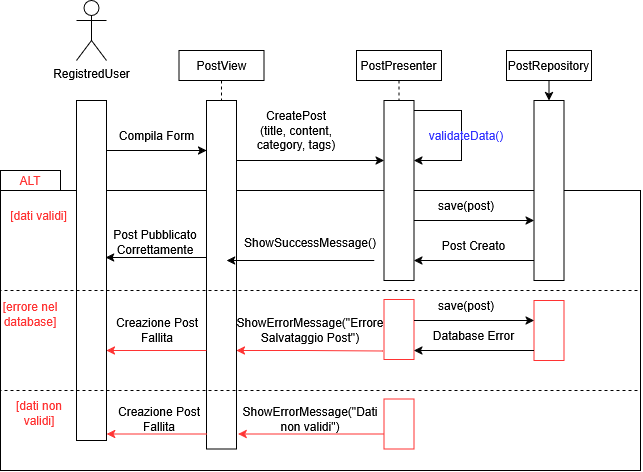

The diagram above was exported from draw.io. Its source (the exported page's mxGraphModel, read from the mxfile embedded in the PNG):
<mxGraphModel dx="1030" dy="563" grid="1" gridSize="10" guides="1" tooltips="1" connect="1" arrows="1" fold="1" page="1" pageScale="1" pageWidth="827" pageHeight="1169" math="0" shadow="0">
  <root>
    <mxCell id="0" />
    <mxCell id="1" parent="0" />
    <mxCell id="O25KeT6IDgCOpH5A-YRn-54" parent="1" style="shape=folder;fontStyle=1;spacingTop=10;tabWidth=60;tabHeight=20;tabPosition=left;html=1;whiteSpace=wrap;fillColor=none;" value="" vertex="1">
      <mxGeometry height="300" width="640" x="80" y="230" as="geometry" />
    </mxCell>
    <mxCell id="O25KeT6IDgCOpH5A-YRn-1" parent="1" style="shape=umlActor;verticalLabelPosition=bottom;verticalAlign=top;html=1;outlineConnect=0;" value="RegistredUser" vertex="1">
      <mxGeometry height="60" width="30" x="156" y="60" as="geometry" />
    </mxCell>
    <mxCell id="O25KeT6IDgCOpH5A-YRn-2" parent="1" style="html=1;points=[[0,0,0,0,5],[0,1,0,0,-5],[1,0,0,0,5],[1,1,0,0,-5]];perimeter=orthogonalPerimeter;outlineConnect=0;targetShapes=umlLifeline;portConstraint=eastwest;newEdgeStyle={&quot;curved&quot;:0,&quot;rounded&quot;:0};" value="" vertex="1">
      <mxGeometry height="340" width="30" x="156" y="160" as="geometry" />
    </mxCell>
    <mxCell id="O25KeT6IDgCOpH5A-YRn-3" parent="1" style="html=1;points=[[0,0,0,0,5],[0,1,0,0,-5],[1,0,0,0,5],[1,1,0,0,-5]];perimeter=orthogonalPerimeter;outlineConnect=0;targetShapes=umlLifeline;portConstraint=eastwest;newEdgeStyle={&quot;curved&quot;:0,&quot;rounded&quot;:0};" value="" vertex="1">
      <mxGeometry height="348.5" width="30" x="286" y="160" as="geometry" />
    </mxCell>
    <mxCell id="O25KeT6IDgCOpH5A-YRn-4" edge="1" parent="1" style="endArrow=classic;html=1;rounded=0;" value="">
      <mxGeometry height="50" relative="1" width="50" as="geometry">
        <mxPoint x="186" y="210" as="sourcePoint" />
        <mxPoint x="286" y="210" as="targetPoint" />
      </mxGeometry>
    </mxCell>
    <mxCell id="O25KeT6IDgCOpH5A-YRn-6" edge="1" parent="1" source="O25KeT6IDgCOpH5A-YRn-5" style="edgeStyle=orthogonalEdgeStyle;rounded=0;orthogonalLoop=1;jettySize=auto;html=1;exitX=0.5;exitY=1;exitDx=0;exitDy=0;endArrow=none;endFill=0;dashed=1;" target="O25KeT6IDgCOpH5A-YRn-3">
      <mxGeometry relative="1" as="geometry">
        <Array as="points">
          <mxPoint x="296" y="220" />
          <mxPoint x="296" y="220" />
        </Array>
      </mxGeometry>
    </mxCell>
    <mxCell id="O25KeT6IDgCOpH5A-YRn-5" parent="1" style="rounded=0;whiteSpace=wrap;html=1;" value="PostView" vertex="1">
      <mxGeometry height="30" width="85" x="258.5" y="110" as="geometry" />
    </mxCell>
    <mxCell id="O25KeT6IDgCOpH5A-YRn-7" parent="1" style="text;html=1;whiteSpace=wrap;strokeColor=none;fillColor=none;align=center;verticalAlign=middle;rounded=0;" value="Compila Form" vertex="1">
      <mxGeometry height="30" width="85" x="194" y="180" as="geometry" />
    </mxCell>
    <mxCell id="O25KeT6IDgCOpH5A-YRn-8" parent="1" style="html=1;points=[[0,0,0,0,5],[0,1,0,0,-5],[1,0,0,0,5],[1,1,0,0,-5]];perimeter=orthogonalPerimeter;outlineConnect=0;targetShapes=umlLifeline;portConstraint=eastwest;newEdgeStyle={&quot;curved&quot;:0,&quot;rounded&quot;:0};" value="" vertex="1">
      <mxGeometry height="180" width="30" x="463.5" y="160" as="geometry" />
    </mxCell>
    <mxCell id="O25KeT6IDgCOpH5A-YRn-60" edge="1" parent="1" source="O25KeT6IDgCOpH5A-YRn-8" style="edgeStyle=orthogonalEdgeStyle;rounded=0;orthogonalLoop=1;jettySize=auto;html=1;innerLoopWaypoints=1;" target="O25KeT6IDgCOpH5A-YRn-8">
      <mxGeometry relative="1" as="geometry">
        <Array as="points">
          <mxPoint x="541" y="170" />
          <mxPoint x="541" y="220" />
        </Array>
      </mxGeometry>
    </mxCell>
    <mxCell id="O25KeT6IDgCOpH5A-YRn-9" parent="1" style="rounded=0;whiteSpace=wrap;html=1;" value="PostPresenter" vertex="1">
      <mxGeometry height="30" width="85" x="436" y="110" as="geometry" />
    </mxCell>
    <mxCell id="O25KeT6IDgCOpH5A-YRn-10" edge="1" parent="1" source="O25KeT6IDgCOpH5A-YRn-9" style="edgeStyle=orthogonalEdgeStyle;rounded=0;orthogonalLoop=1;jettySize=auto;html=1;endArrow=none;endFill=0;dashed=1;" target="O25KeT6IDgCOpH5A-YRn-8">
      <mxGeometry relative="1" as="geometry">
        <Array as="points">
          <mxPoint x="478.5" y="260" />
          <mxPoint x="478.5" y="260" />
        </Array>
        <mxPoint x="441" y="140" as="sourcePoint" />
        <mxPoint x="441" y="160" as="targetPoint" />
      </mxGeometry>
    </mxCell>
    <mxCell id="O25KeT6IDgCOpH5A-YRn-11" edge="1" parent="1" source="O25KeT6IDgCOpH5A-YRn-3" style="endArrow=classic;html=1;rounded=0;" target="O25KeT6IDgCOpH5A-YRn-8" value="">
      <mxGeometry height="50" relative="1" width="50" as="geometry">
        <Array as="points">
          <mxPoint x="376" y="220" />
        </Array>
        <mxPoint x="326" y="304.5" as="sourcePoint" />
        <mxPoint x="426" y="304.5" as="targetPoint" />
      </mxGeometry>
    </mxCell>
    <mxCell id="O25KeT6IDgCOpH5A-YRn-12" parent="1" style="text;html=1;whiteSpace=wrap;strokeColor=none;fillColor=none;align=center;verticalAlign=middle;rounded=0;" value="&lt;div&gt;CreatePost&lt;/div&gt;&lt;div&gt;(title, content, category, tags)&lt;/div&gt;" vertex="1">
      <mxGeometry height="60" width="120" x="316" y="160" as="geometry" />
    </mxCell>
    <mxCell id="O25KeT6IDgCOpH5A-YRn-13" parent="1" style="html=1;points=[[0,0,0,0,5],[0,1,0,0,-5],[1,0,0,0,5],[1,1,0,0,-5]];perimeter=orthogonalPerimeter;outlineConnect=0;targetShapes=umlLifeline;portConstraint=eastwest;newEdgeStyle={&quot;curved&quot;:0,&quot;rounded&quot;:0};" value="" vertex="1">
      <mxGeometry height="180" width="30" x="613.5" y="160" as="geometry" />
    </mxCell>
    <mxCell id="O25KeT6IDgCOpH5A-YRn-38" edge="1" parent="1" source="O25KeT6IDgCOpH5A-YRn-14" style="edgeStyle=orthogonalEdgeStyle;rounded=0;orthogonalLoop=1;jettySize=auto;html=1;" target="O25KeT6IDgCOpH5A-YRn-13">
      <mxGeometry relative="1" as="geometry">
        <Array as="points">
          <mxPoint x="628.5" y="240" />
          <mxPoint x="628.5" y="240" />
        </Array>
      </mxGeometry>
    </mxCell>
    <mxCell id="O25KeT6IDgCOpH5A-YRn-14" parent="1" style="rounded=0;whiteSpace=wrap;html=1;" value="PostRepository" vertex="1">
      <mxGeometry height="30" width="85" x="586" y="110" as="geometry" />
    </mxCell>
    <mxCell id="O25KeT6IDgCOpH5A-YRn-19" edge="1" parent="1" style="endArrow=classic;html=1;rounded=0;" value="">
      <mxGeometry height="50" relative="1" width="50" as="geometry">
        <Array as="points">
          <mxPoint x="543.5" y="280" />
        </Array>
        <mxPoint x="493.5" y="280" as="sourcePoint" />
        <mxPoint x="613.5" y="280" as="targetPoint" />
      </mxGeometry>
    </mxCell>
    <mxCell id="O25KeT6IDgCOpH5A-YRn-20" edge="1" parent="1" style="endArrow=classic;html=1;rounded=0;" value="">
      <mxGeometry height="50" relative="1" width="50" as="geometry">
        <Array as="points">
          <mxPoint x="516" y="320" />
        </Array>
        <mxPoint x="613.5" y="320" as="sourcePoint" />
        <mxPoint x="493.5" y="320" as="targetPoint" />
      </mxGeometry>
    </mxCell>
    <mxCell id="O25KeT6IDgCOpH5A-YRn-21" parent="1" style="text;html=1;whiteSpace=wrap;strokeColor=none;fillColor=none;align=center;verticalAlign=middle;rounded=0;" value="save(post)" vertex="1">
      <mxGeometry height="30" width="60" x="516" y="250" as="geometry" />
    </mxCell>
    <mxCell id="O25KeT6IDgCOpH5A-YRn-33" edge="1" parent="1" style="endArrow=classic;html=1;rounded=0;" value="">
      <mxGeometry height="50" relative="1" width="50" as="geometry">
        <Array as="points" />
        <mxPoint x="453.75" y="320" as="sourcePoint" />
        <mxPoint x="306.25" y="320" as="targetPoint" />
      </mxGeometry>
    </mxCell>
    <mxCell id="O25KeT6IDgCOpH5A-YRn-35" edge="1" parent="1" style="endArrow=classic;html=1;rounded=0;" value="">
      <mxGeometry height="50" relative="1" width="50" as="geometry">
        <Array as="points">
          <mxPoint x="265.75" y="317" />
        </Array>
        <mxPoint x="285.25" y="317" as="sourcePoint" />
        <mxPoint x="185.25" y="317" as="targetPoint" />
      </mxGeometry>
    </mxCell>
    <mxCell id="O25KeT6IDgCOpH5A-YRn-36" parent="1" style="text;html=1;whiteSpace=wrap;strokeColor=none;fillColor=none;align=center;verticalAlign=middle;rounded=0;" value="Post Creato" vertex="1">
      <mxGeometry height="30" width="75" x="516" y="290" as="geometry" />
    </mxCell>
    <mxCell id="O25KeT6IDgCOpH5A-YRn-37" parent="1" style="text;html=1;whiteSpace=wrap;strokeColor=none;fillColor=none;align=center;verticalAlign=middle;rounded=0;" value="ShowSuccessMessage()" vertex="1">
      <mxGeometry height="30" width="120" x="330" y="287" as="geometry" />
    </mxCell>
    <mxCell id="O25KeT6IDgCOpH5A-YRn-39" parent="1" style="text;html=1;whiteSpace=wrap;strokeColor=none;fillColor=none;align=center;verticalAlign=middle;rounded=0;" value="&lt;div&gt;Post Pubblicato&lt;/div&gt;&lt;div&gt;Correttamente&lt;/div&gt;" vertex="1">
      <mxGeometry height="30" width="97.5" x="186" y="287" as="geometry" />
    </mxCell>
    <mxCell id="O25KeT6IDgCOpH5A-YRn-40" parent="1" style="html=1;points=[[0,0,0,0,5],[0,1,0,0,-5],[1,0,0,0,5],[1,1,0,0,-5]];perimeter=orthogonalPerimeter;outlineConnect=0;targetShapes=umlLifeline;portConstraint=eastwest;newEdgeStyle={&quot;curved&quot;:0,&quot;rounded&quot;:0};strokeColor=#FF3333;" value="" vertex="1">
      <mxGeometry height="50" width="30" x="463.5" y="458.5" as="geometry" />
    </mxCell>
    <mxCell id="O25KeT6IDgCOpH5A-YRn-49" edge="1" parent="1" source="O25KeT6IDgCOpH5A-YRn-40" style="endArrow=classic;html=1;rounded=0;strokeColor=#FF3333;" value="">
      <mxGeometry height="50" relative="1" width="50" as="geometry">
        <Array as="points">
          <mxPoint x="387.53" y="493.5" />
        </Array>
        <mxPoint x="465.03" y="493.5" as="sourcePoint" />
        <mxPoint x="317.53" y="493.5" as="targetPoint" />
      </mxGeometry>
    </mxCell>
    <mxCell id="O25KeT6IDgCOpH5A-YRn-50" parent="1" style="text;html=1;whiteSpace=wrap;strokeColor=none;fillColor=none;align=center;verticalAlign=middle;rounded=0;" value="ShowErrorMessage(&quot;Dati non validi&quot;)" vertex="1">
      <mxGeometry height="30" width="147.5" x="316" y="463.5" as="geometry" />
    </mxCell>
    <mxCell id="O25KeT6IDgCOpH5A-YRn-51" edge="1" parent="1" style="endArrow=classic;html=1;rounded=0;strokeColor=#FF3333;" value="">
      <mxGeometry height="50" relative="1" width="50" as="geometry">
        <Array as="points">
          <mxPoint x="266.53" y="493.5" />
        </Array>
        <mxPoint x="286.03" y="493.5" as="sourcePoint" />
        <mxPoint x="186.03" y="493.5" as="targetPoint" />
      </mxGeometry>
    </mxCell>
    <mxCell id="O25KeT6IDgCOpH5A-YRn-52" parent="1" style="text;html=1;whiteSpace=wrap;strokeColor=none;fillColor=none;align=center;verticalAlign=middle;rounded=0;" value="Creazione Post Fallita" vertex="1">
      <mxGeometry height="30" width="97.5" x="189.78" y="463.5" as="geometry" />
    </mxCell>
    <mxCell id="O25KeT6IDgCOpH5A-YRn-58" edge="1" parent="1" style="edgeStyle=orthogonalEdgeStyle;rounded=0;orthogonalLoop=1;jettySize=auto;html=1;endArrow=none;endFill=0;dashed=1;entryX=-0.002;entryY=0.366;entryDx=0;entryDy=0;entryPerimeter=0;exitX=0.998;exitY=0.375;exitDx=0;exitDy=0;exitPerimeter=0;innerLoopWaypoints=1;">
      <mxGeometry relative="1" as="geometry">
        <Array as="points">
          <mxPoint x="719.98" y="450" />
          <mxPoint x="79.98" y="450" />
        </Array>
        <mxPoint x="720" y="471" as="sourcePoint" />
        <mxPoint x="80.00000000000003" y="468.29999999999995" as="targetPoint" />
      </mxGeometry>
    </mxCell>
    <mxCell id="O25KeT6IDgCOpH5A-YRn-55" parent="1" style="text;html=1;whiteSpace=wrap;strokeColor=none;fillColor=none;align=center;verticalAlign=middle;rounded=0;" value="&lt;span style=&quot;color: rgb(255, 51, 51);&quot;&gt;ALT&lt;/span&gt;" vertex="1">
      <mxGeometry height="20" width="60" x="80" y="230" as="geometry" />
    </mxCell>
    <mxCell id="O25KeT6IDgCOpH5A-YRn-56" parent="1" style="text;html=1;whiteSpace=wrap;strokeColor=none;fillColor=none;align=center;verticalAlign=middle;rounded=0;" value="&lt;span style=&quot;color: rgb(255, 51, 51);&quot;&gt;[dati validi]&lt;/span&gt;" vertex="1">
      <mxGeometry height="30" width="75" x="81" y="260" as="geometry" />
    </mxCell>
    <mxCell id="O25KeT6IDgCOpH5A-YRn-57" parent="1" style="text;html=1;whiteSpace=wrap;strokeColor=none;fillColor=none;align=center;verticalAlign=middle;rounded=0;" value="&lt;span style=&quot;color: rgb(255, 51, 51);&quot;&gt;[dati non validi]&lt;/span&gt;" vertex="1">
      <mxGeometry height="30" width="60" x="88.5" y="458" as="geometry" />
    </mxCell>
    <mxCell id="O25KeT6IDgCOpH5A-YRn-61" parent="1" style="text;html=1;whiteSpace=wrap;strokeColor=none;fillColor=none;align=center;verticalAlign=middle;rounded=0;" value="&lt;span style=&quot;color: rgb(51, 51, 255);&quot;&gt;validateData()&lt;/span&gt;" vertex="1">
      <mxGeometry height="30" width="60" x="516" y="180" as="geometry" />
    </mxCell>
    <mxCell id="O25KeT6IDgCOpH5A-YRn-64" edge="1" parent="1" style="edgeStyle=orthogonalEdgeStyle;rounded=0;orthogonalLoop=1;jettySize=auto;html=1;endArrow=none;endFill=0;dashed=1;entryX=-0.002;entryY=0.366;entryDx=0;entryDy=0;entryPerimeter=0;exitX=0.998;exitY=0.375;exitDx=0;exitDy=0;exitPerimeter=0;innerLoopWaypoints=1;">
      <mxGeometry relative="1" as="geometry">
        <Array as="points">
          <mxPoint x="719.98" y="350" />
          <mxPoint x="79.98" y="350" />
        </Array>
        <mxPoint x="720" y="371" as="sourcePoint" />
        <mxPoint x="79.99999999999999" y="368.29999999999995" as="targetPoint" />
      </mxGeometry>
    </mxCell>
    <mxCell id="O25KeT6IDgCOpH5A-YRn-65" parent="1" style="text;html=1;whiteSpace=wrap;strokeColor=none;fillColor=none;align=center;verticalAlign=middle;rounded=0;" value="&lt;span style=&quot;color: rgb(255, 51, 51);&quot;&gt;[errore nel database]&lt;/span&gt;" vertex="1">
      <mxGeometry height="30" width="60" x="80" y="359" as="geometry" />
    </mxCell>
    <mxCell id="O25KeT6IDgCOpH5A-YRn-66" parent="1" style="html=1;points=[[0,0,0,0,5],[0,1,0,0,-5],[1,0,0,0,5],[1,1,0,0,-5]];perimeter=orthogonalPerimeter;outlineConnect=0;targetShapes=umlLifeline;portConstraint=eastwest;newEdgeStyle={&quot;curved&quot;:0,&quot;rounded&quot;:0};strokeColor=#FF3333;" value="" vertex="1">
      <mxGeometry height="60" width="30" x="463.5" y="359" as="geometry" />
    </mxCell>
    <mxCell id="O25KeT6IDgCOpH5A-YRn-67" parent="1" style="html=1;points=[[0,0,0,0,5],[0,1,0,0,-5],[1,0,0,0,5],[1,1,0,0,-5]];perimeter=orthogonalPerimeter;outlineConnect=0;targetShapes=umlLifeline;portConstraint=eastwest;newEdgeStyle={&quot;curved&quot;:0,&quot;rounded&quot;:0};strokeColor=#FF3333;" value="" vertex="1">
      <mxGeometry height="60" width="30" x="613.5" y="360" as="geometry" />
    </mxCell>
    <mxCell id="O25KeT6IDgCOpH5A-YRn-68" edge="1" parent="1" style="endArrow=classic;html=1;rounded=0;" value="">
      <mxGeometry height="50" relative="1" width="50" as="geometry">
        <Array as="points">
          <mxPoint x="543.5" y="380" />
        </Array>
        <mxPoint x="493.5" y="380" as="sourcePoint" />
        <mxPoint x="613.5" y="380" as="targetPoint" />
      </mxGeometry>
    </mxCell>
    <mxCell id="O25KeT6IDgCOpH5A-YRn-69" parent="1" style="text;html=1;whiteSpace=wrap;strokeColor=none;fillColor=none;align=center;verticalAlign=middle;rounded=0;" value="save(post)" vertex="1">
      <mxGeometry height="30" width="60" x="516" y="350" as="geometry" />
    </mxCell>
    <mxCell id="O25KeT6IDgCOpH5A-YRn-70" edge="1" parent="1" style="endArrow=classic;html=1;rounded=0;" value="">
      <mxGeometry height="50" relative="1" width="50" as="geometry">
        <Array as="points">
          <mxPoint x="516" y="410" />
        </Array>
        <mxPoint x="613.5" y="410" as="sourcePoint" />
        <mxPoint x="493.5" y="410" as="targetPoint" />
      </mxGeometry>
    </mxCell>
    <mxCell id="O25KeT6IDgCOpH5A-YRn-71" parent="1" style="text;html=1;whiteSpace=wrap;strokeColor=none;fillColor=none;align=center;verticalAlign=middle;rounded=0;" value="Database Error" vertex="1">
      <mxGeometry height="30" width="91" x="508" y="380" as="geometry" />
    </mxCell>
    <mxCell id="O25KeT6IDgCOpH5A-YRn-72" parent="1" style="text;html=1;whiteSpace=wrap;strokeColor=none;fillColor=none;align=center;verticalAlign=middle;rounded=0;" value="ShowErrorMessage(&quot;Errore Salvataggio Post&quot;)" vertex="1">
      <mxGeometry height="30" width="147.5" x="316.25" y="375" as="geometry" />
    </mxCell>
    <mxCell id="O25KeT6IDgCOpH5A-YRn-73" edge="1" parent="1" style="endArrow=classic;html=1;rounded=0;strokeColor=#FF3333;" value="">
      <mxGeometry height="50" relative="1" width="50" as="geometry">
        <Array as="points">
          <mxPoint x="386" y="410" />
        </Array>
        <mxPoint x="462.47" y="410.5" as="sourcePoint" />
        <mxPoint x="316" y="410" as="targetPoint" />
      </mxGeometry>
    </mxCell>
    <mxCell id="O25KeT6IDgCOpH5A-YRn-74" edge="1" parent="1" source="O25KeT6IDgCOpH5A-YRn-3" style="endArrow=classic;html=1;rounded=0;strokeColor=#FF3333;" target="O25KeT6IDgCOpH5A-YRn-2" value="">
      <mxGeometry height="50" relative="1" width="50" as="geometry">
        <Array as="points">
          <mxPoint x="264" y="410" />
        </Array>
        <mxPoint x="340.47" y="410.5" as="sourcePoint" />
        <mxPoint x="194" y="410" as="targetPoint" />
      </mxGeometry>
    </mxCell>
    <mxCell id="O25KeT6IDgCOpH5A-YRn-75" parent="1" style="text;html=1;whiteSpace=wrap;strokeColor=none;fillColor=none;align=center;verticalAlign=middle;rounded=0;" value="Creazione Post Fallita" vertex="1">
      <mxGeometry height="30" width="97.5" x="187.75" y="375" as="geometry" />
    </mxCell>
  </root>
</mxGraphModel>